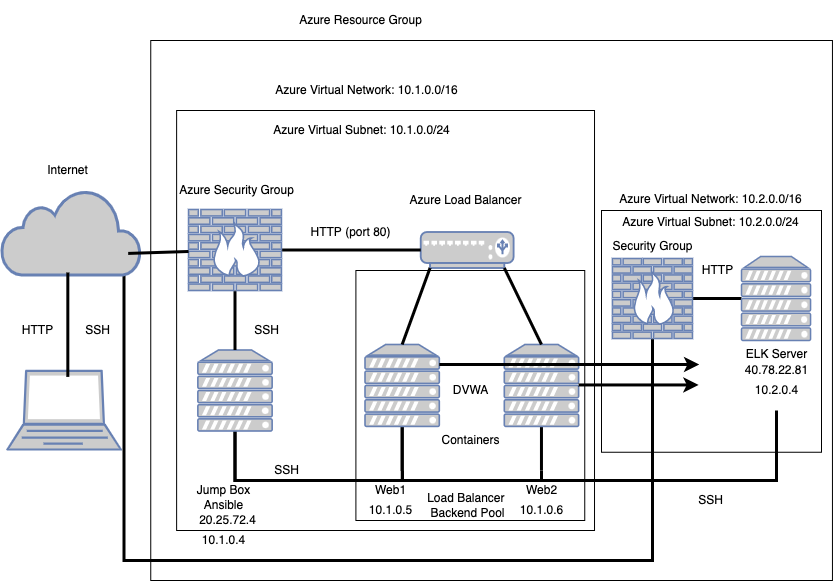

The diagram above was exported from draw.io. Its source (the exported page's mxGraphModel, read from the mxfile embedded in the PNG):
<mxGraphModel dx="946" dy="646" grid="1" gridSize="10" guides="1" tooltips="1" connect="1" arrows="1" fold="1" page="1" pageScale="1" pageWidth="850" pageHeight="1100" math="0" shadow="0">
  <root>
    <mxCell id="0" />
    <mxCell id="1" parent="0" />
    <mxCell id="T2MU86qAi2ag7KTIgBkF-40" value="" style="group" parent="1" vertex="1" connectable="0">
      <mxGeometry x="10" y="170" width="830.945094509451" height="580" as="geometry" />
    </mxCell>
    <mxCell id="T2MU86qAi2ag7KTIgBkF-15" value="" style="fontColor=#0066CC;verticalAlign=top;verticalLabelPosition=bottom;labelPosition=center;align=center;html=1;outlineConnect=0;fillColor=#CCCCCC;strokeColor=#6881B3;gradientColor=none;gradientDirection=north;strokeWidth=2;shape=mxgraph.networks.laptop;" parent="T2MU86qAi2ag7KTIgBkF-40" vertex="1">
      <mxGeometry x="5.970051550609606" y="370.29999999999995" width="113.43097946158252" height="78.7" as="geometry" />
    </mxCell>
    <mxCell id="T2MU86qAi2ag7KTIgBkF-59" style="edgeStyle=orthogonalEdgeStyle;rounded=0;orthogonalLoop=1;jettySize=auto;html=1;exitX=0.88;exitY=1;exitDx=0;exitDy=0;exitPerimeter=0;entryX=0.5;entryY=1;entryDx=0;entryDy=0;entryPerimeter=0;endArrow=none;endFill=0;strokeWidth=3;" parent="T2MU86qAi2ag7KTIgBkF-40" source="T2MU86qAi2ag7KTIgBkF-16" target="T2MU86qAi2ag7KTIgBkF-44" edge="1">
      <mxGeometry relative="1" as="geometry">
        <Array as="points">
          <mxPoint x="123" y="560" />
          <mxPoint x="651" y="560" />
        </Array>
      </mxGeometry>
    </mxCell>
    <mxCell id="T2MU86qAi2ag7KTIgBkF-16" value="" style="html=1;outlineConnect=0;fillColor=#CCCCCC;strokeColor=#6881B3;gradientColor=none;gradientDirection=north;strokeWidth=2;shape=mxgraph.networks.cloud;fontColor=#ffffff;" parent="T2MU86qAi2ag7KTIgBkF-40" vertex="1">
      <mxGeometry y="189" width="139.30120284755748" height="85.5" as="geometry" />
    </mxCell>
    <mxCell id="T2MU86qAi2ag7KTIgBkF-39" value="" style="group" parent="T2MU86qAi2ag7KTIgBkF-40" vertex="1" connectable="0">
      <mxGeometry x="10.945094509450945" width="820" height="580" as="geometry" />
    </mxCell>
    <mxCell id="T2MU86qAi2ag7KTIgBkF-42" value="" style="whiteSpace=wrap;html=1;fillColor=none;" parent="T2MU86qAi2ag7KTIgBkF-39" vertex="1">
      <mxGeometry x="138.3" y="40" width="681.7" height="540" as="geometry" />
    </mxCell>
    <mxCell id="T2MU86qAi2ag7KTIgBkF-46" value="" style="whiteSpace=wrap;html=1;fillColor=none;" parent="T2MU86qAi2ag7KTIgBkF-39" vertex="1">
      <mxGeometry x="589.05" y="210" width="220" height="241.75" as="geometry" />
    </mxCell>
    <mxCell id="T2MU86qAi2ag7KTIgBkF-41" value="" style="whiteSpace=wrap;html=1;fillColor=none;" parent="T2MU86qAi2ag7KTIgBkF-39" vertex="1">
      <mxGeometry x="164.17686605024141" y="110" width="417.9045413632273" height="420" as="geometry" />
    </mxCell>
    <mxCell id="T2MU86qAi2ag7KTIgBkF-2" style="edgeStyle=none;rounded=0;orthogonalLoop=1;jettySize=auto;html=1;exitX=0.5;exitY=1;exitDx=0;exitDy=0;exitPerimeter=0;endArrow=none;endFill=0;strokeWidth=3;" parent="T2MU86qAi2ag7KTIgBkF-39" edge="1">
      <mxGeometry relative="1" as="geometry">
        <mxPoint x="55.388811608433414" y="272" as="sourcePoint" />
        <mxPoint x="55.38881160843364" y="376.4000000000001" as="targetPoint" />
      </mxGeometry>
    </mxCell>
    <mxCell id="T2MU86qAi2ag7KTIgBkF-3" value="" style="fontColor=#0066CC;verticalAlign=top;verticalLabelPosition=bottom;labelPosition=center;align=center;html=1;outlineConnect=0;fillColor=#CCCCCC;strokeColor=#6881B3;gradientColor=none;gradientDirection=north;strokeWidth=2;shape=mxgraph.networks.load_balancer;" parent="T2MU86qAi2ag7KTIgBkF-39" vertex="1">
      <mxGeometry x="408.2851921555792" y="231.5" width="92.86746856503832" height="36" as="geometry" />
    </mxCell>
    <mxCell id="T2MU86qAi2ag7KTIgBkF-4" style="rounded=0;orthogonalLoop=1;jettySize=auto;html=1;exitX=0.5;exitY=1;exitDx=0;exitDy=0;exitPerimeter=0;endArrow=none;endFill=0;strokeWidth=3;" parent="T2MU86qAi2ag7KTIgBkF-39" source="T2MU86qAi2ag7KTIgBkF-5" edge="1">
      <mxGeometry relative="1" as="geometry">
        <mxPoint x="389.71169844257156" y="470" as="targetPoint" />
      </mxGeometry>
    </mxCell>
    <mxCell id="T2MU86qAi2ag7KTIgBkF-49" style="edgeStyle=orthogonalEdgeStyle;rounded=0;orthogonalLoop=1;jettySize=auto;html=1;exitX=0.5;exitY=1;exitDx=0;exitDy=0;exitPerimeter=0;entryX=1;entryY=1;entryDx=0;entryDy=0;entryPerimeter=0;endArrow=none;endFill=0;strokeWidth=3;" parent="T2MU86qAi2ag7KTIgBkF-39" source="T2MU86qAi2ag7KTIgBkF-5" edge="1">
      <mxGeometry relative="1" as="geometry">
        <mxPoint x="529.0582628262827" y="470" as="targetPoint" />
        <Array as="points">
          <mxPoint x="390" y="480" />
          <mxPoint x="529" y="480" />
        </Array>
      </mxGeometry>
    </mxCell>
    <mxCell id="T2MU86qAi2ag7KTIgBkF-5" value="" style="fontColor=#0066CC;verticalAlign=top;verticalLabelPosition=bottom;labelPosition=center;align=center;html=1;outlineConnect=0;fillColor=#CCCCCC;strokeColor=#6881B3;gradientColor=none;gradientDirection=north;strokeWidth=2;shape=mxgraph.networks.server;" parent="T2MU86qAi2ag7KTIgBkF-39" vertex="1">
      <mxGeometry x="352.56471101655615" y="344" width="74.29397485203066" height="81.9" as="geometry" />
    </mxCell>
    <mxCell id="T2MU86qAi2ag7KTIgBkF-6" style="rounded=0;orthogonalLoop=1;jettySize=auto;html=1;exitX=0.1;exitY=1;exitDx=0;exitDy=0;exitPerimeter=0;entryX=0.5;entryY=0;entryDx=0;entryDy=0;entryPerimeter=0;endArrow=none;endFill=0;strokeWidth=3;" parent="T2MU86qAi2ag7KTIgBkF-39" source="T2MU86qAi2ag7KTIgBkF-3" target="T2MU86qAi2ag7KTIgBkF-5" edge="1">
      <mxGeometry relative="1" as="geometry" />
    </mxCell>
    <mxCell id="T2MU86qAi2ag7KTIgBkF-7" style="edgeStyle=none;rounded=0;orthogonalLoop=1;jettySize=auto;html=1;exitX=0.5;exitY=1;exitDx=0;exitDy=0;exitPerimeter=0;endArrow=none;endFill=0;strokeWidth=3;" parent="T2MU86qAi2ag7KTIgBkF-39" source="T2MU86qAi2ag7KTIgBkF-8" edge="1">
      <mxGeometry relative="1" as="geometry">
        <mxPoint x="529.0129012901289" y="470" as="targetPoint" />
      </mxGeometry>
    </mxCell>
    <mxCell id="T2MU86qAi2ag7KTIgBkF-8" value="" style="fontColor=#0066CC;verticalAlign=top;verticalLabelPosition=bottom;labelPosition=center;align=center;html=1;outlineConnect=0;fillColor=#CCCCCC;strokeColor=#6881B3;gradientColor=none;gradientDirection=north;strokeWidth=2;shape=mxgraph.networks.server;" parent="T2MU86qAi2ag7KTIgBkF-39" vertex="1">
      <mxGeometry x="491.86591386411357" y="344" width="74.29397485203066" height="81.9" as="geometry" />
    </mxCell>
    <mxCell id="T2MU86qAi2ag7KTIgBkF-9" style="edgeStyle=none;rounded=0;orthogonalLoop=1;jettySize=auto;html=1;exitX=0.9;exitY=1;exitDx=0;exitDy=0;exitPerimeter=0;entryX=0.5;entryY=0;entryDx=0;entryDy=0;entryPerimeter=0;endArrow=none;endFill=0;strokeWidth=3;" parent="T2MU86qAi2ag7KTIgBkF-39" source="T2MU86qAi2ag7KTIgBkF-3" target="T2MU86qAi2ag7KTIgBkF-8" edge="1">
      <mxGeometry relative="1" as="geometry" />
    </mxCell>
    <mxCell id="T2MU86qAi2ag7KTIgBkF-48" style="edgeStyle=orthogonalEdgeStyle;rounded=0;orthogonalLoop=1;jettySize=auto;html=1;exitX=0.5;exitY=1;exitDx=0;exitDy=0;exitPerimeter=0;entryX=1.03;entryY=1;entryDx=0;entryDy=0;entryPerimeter=0;endArrow=none;endFill=0;strokeWidth=3;" parent="T2MU86qAi2ag7KTIgBkF-39" source="T2MU86qAi2ag7KTIgBkF-10" edge="1">
      <mxGeometry relative="1" as="geometry">
        <mxPoint x="390.04954668194085" y="470" as="targetPoint" />
        <Array as="points">
          <mxPoint x="223" y="480" />
          <mxPoint x="390" y="480" />
        </Array>
      </mxGeometry>
    </mxCell>
    <mxCell id="T2MU86qAi2ag7KTIgBkF-58" style="edgeStyle=orthogonalEdgeStyle;rounded=0;orthogonalLoop=1;jettySize=auto;html=1;exitX=0.5;exitY=1;exitDx=0;exitDy=0;exitPerimeter=0;endArrow=none;endFill=0;strokeWidth=3;" parent="T2MU86qAi2ag7KTIgBkF-39" source="T2MU86qAi2ag7KTIgBkF-10" edge="1">
      <mxGeometry relative="1" as="geometry">
        <mxPoint x="764.054905490549" y="410" as="targetPoint" />
        <Array as="points">
          <mxPoint x="223" y="480" />
          <mxPoint x="764" y="480" />
        </Array>
      </mxGeometry>
    </mxCell>
    <mxCell id="T2MU86qAi2ag7KTIgBkF-10" value="" style="fontColor=#0066CC;verticalAlign=top;verticalLabelPosition=bottom;labelPosition=center;align=center;html=1;outlineConnect=0;fillColor=#CCCCCC;strokeColor=#6881B3;gradientColor=none;gradientDirection=north;strokeWidth=2;shape=mxgraph.networks.server;" parent="T2MU86qAi2ag7KTIgBkF-39" vertex="1">
      <mxGeometry x="185.40326759948724" y="349.5" width="74.29397485203066" height="81" as="geometry" />
    </mxCell>
    <mxCell id="T2MU86qAi2ag7KTIgBkF-11" style="edgeStyle=none;rounded=0;orthogonalLoop=1;jettySize=auto;html=1;exitX=1;exitY=0.5;exitDx=0;exitDy=0;exitPerimeter=0;entryX=0;entryY=0.5;entryDx=0;entryDy=0;entryPerimeter=0;endArrow=none;endFill=0;strokeWidth=3;" parent="T2MU86qAi2ag7KTIgBkF-39" source="T2MU86qAi2ag7KTIgBkF-13" target="T2MU86qAi2ag7KTIgBkF-3" edge="1">
      <mxGeometry relative="1" as="geometry" />
    </mxCell>
    <mxCell id="T2MU86qAi2ag7KTIgBkF-12" style="edgeStyle=none;rounded=0;orthogonalLoop=1;jettySize=auto;html=1;exitX=0.5;exitY=1;exitDx=0;exitDy=0;exitPerimeter=0;entryX=0.5;entryY=0;entryDx=0;entryDy=0;entryPerimeter=0;endArrow=none;endFill=0;strokeWidth=3;" parent="T2MU86qAi2ag7KTIgBkF-39" source="T2MU86qAi2ag7KTIgBkF-13" target="T2MU86qAi2ag7KTIgBkF-10" edge="1">
      <mxGeometry relative="1" as="geometry" />
    </mxCell>
    <mxCell id="T2MU86qAi2ag7KTIgBkF-13" value="" style="fontColor=#0066CC;verticalAlign=top;verticalLabelPosition=bottom;labelPosition=center;align=center;html=1;outlineConnect=0;fillColor=#CCCCCC;strokeColor=#6881B3;gradientColor=none;gradientDirection=north;strokeWidth=2;shape=mxgraph.networks.firewall;" parent="T2MU86qAi2ag7KTIgBkF-39" vertex="1">
      <mxGeometry x="176.11652074298337" y="209" width="92.86746856503832" height="81" as="geometry" />
    </mxCell>
    <mxCell id="T2MU86qAi2ag7KTIgBkF-14" style="edgeStyle=none;rounded=0;orthogonalLoop=1;jettySize=auto;html=1;exitX=1;exitY=0.7;exitDx=0;exitDy=0;exitPerimeter=0;endArrow=none;endFill=0;strokeWidth=3;" parent="T2MU86qAi2ag7KTIgBkF-39" target="T2MU86qAi2ag7KTIgBkF-13" edge="1">
      <mxGeometry relative="1" as="geometry">
        <mxPoint x="115.7526661757084" y="252.92000000000007" as="sourcePoint" />
      </mxGeometry>
    </mxCell>
    <mxCell id="T2MU86qAi2ag7KTIgBkF-17" value="DVWA" style="text;html=1;align=center;verticalAlign=middle;resizable=0;points=[];autosize=1;strokeColor=none;fillColor=none;" parent="T2MU86qAi2ag7KTIgBkF-39" vertex="1">
      <mxGeometry x="432.87873741919645" y="380" width="50" height="20" as="geometry" />
    </mxCell>
    <mxCell id="T2MU86qAi2ag7KTIgBkF-18" value="Containers" style="text;html=1;align=center;verticalAlign=middle;resizable=0;points=[];autosize=1;strokeColor=none;fillColor=none;" parent="T2MU86qAi2ag7KTIgBkF-39" vertex="1">
      <mxGeometry x="422.8786515015138" y="430" width="70" height="20" as="geometry" />
    </mxCell>
    <mxCell id="T2MU86qAi2ag7KTIgBkF-19" value="SSH" style="text;html=1;align=center;verticalAlign=middle;resizable=0;points=[];autosize=1;strokeColor=none;fillColor=none;" parent="T2MU86qAi2ag7KTIgBkF-39" vertex="1">
      <mxGeometry x="253.72744865395626" y="460" width="40" height="20" as="geometry" />
    </mxCell>
    <mxCell id="T2MU86qAi2ag7KTIgBkF-20" value="SSH" style="text;html=1;align=center;verticalAlign=middle;resizable=0;points=[];autosize=1;strokeColor=none;fillColor=none;" parent="T2MU86qAi2ag7KTIgBkF-39" vertex="1">
      <mxGeometry x="233.8270190655429" y="320" width="40" height="20" as="geometry" />
    </mxCell>
    <mxCell id="T2MU86qAi2ag7KTIgBkF-21" value="SSH" style="text;html=1;align=center;verticalAlign=middle;resizable=0;points=[];autosize=1;strokeColor=none;fillColor=none;" parent="T2MU86qAi2ag7KTIgBkF-39" vertex="1">
      <mxGeometry x="64.6755584649374" y="320" width="40" height="20" as="geometry" />
    </mxCell>
    <mxCell id="T2MU86qAi2ag7KTIgBkF-22" value="HTTP (port 80)" style="text;html=1;align=center;verticalAlign=middle;resizable=0;points=[];autosize=1;strokeColor=none;fillColor=none;" parent="T2MU86qAi2ag7KTIgBkF-39" vertex="1">
      <mxGeometry x="288.5524916127976" y="221.75" width="100" height="20" as="geometry" />
    </mxCell>
    <mxCell id="T2MU86qAi2ag7KTIgBkF-23" value="Jump Box" style="text;html=1;align=center;verticalAlign=middle;resizable=0;points=[];autosize=1;strokeColor=none;fillColor=none;" parent="T2MU86qAi2ag7KTIgBkF-39" vertex="1">
      <mxGeometry x="176.11827100891907" y="480" width="70" height="20" as="geometry" />
    </mxCell>
    <mxCell id="T2MU86qAi2ag7KTIgBkF-24" value="Ansible" style="text;html=1;align=center;verticalAlign=middle;resizable=0;points=[];autosize=1;strokeColor=none;fillColor=none;" parent="T2MU86qAi2ag7KTIgBkF-39" vertex="1">
      <mxGeometry x="181.11827100891907" y="495" width="60" height="20" as="geometry" />
    </mxCell>
    <mxCell id="T2MU86qAi2ag7KTIgBkF-25" value="Azure Virtual Subnet: 10.1.0.0/24" style="text;html=1;align=center;verticalAlign=middle;resizable=0;points=[];autosize=1;strokeColor=none;fillColor=none;" parent="T2MU86qAi2ag7KTIgBkF-39" vertex="1">
      <mxGeometry x="253.72719090090825" y="120" width="190" height="20" as="geometry" />
    </mxCell>
    <mxCell id="T2MU86qAi2ag7KTIgBkF-28" value="10.1.0.6" style="text;html=1;align=center;verticalAlign=middle;resizable=0;points=[];autosize=1;strokeColor=none;fillColor=none;" parent="T2MU86qAi2ag7KTIgBkF-39" vertex="1">
      <mxGeometry x="499.0080075280256" y="500" width="60" height="20" as="geometry" />
    </mxCell>
    <mxCell id="T2MU86qAi2ag7KTIgBkF-29" value="20.25.72.4" style="text;html=1;align=center;verticalAlign=middle;resizable=0;points=[];autosize=1;strokeColor=none;fillColor=none;" parent="T2MU86qAi2ag7KTIgBkF-39" vertex="1">
      <mxGeometry x="180.37995090418127" y="510" width="70" height="20" as="geometry" />
    </mxCell>
    <mxCell id="T2MU86qAi2ag7KTIgBkF-31" value="Azure Load Balancer" style="text;html=1;align=center;verticalAlign=middle;resizable=0;points=[];autosize=1;strokeColor=none;fillColor=none;" parent="T2MU86qAi2ag7KTIgBkF-39" vertex="1">
      <mxGeometry x="388.0533507896244" y="190" width="130" height="20" as="geometry" />
    </mxCell>
    <mxCell id="T2MU86qAi2ag7KTIgBkF-32" value="HTTP" style="text;html=1;align=center;verticalAlign=middle;resizable=0;points=[];autosize=1;strokeColor=none;fillColor=none;" parent="T2MU86qAi2ag7KTIgBkF-39" vertex="1">
      <mxGeometry y="320" width="50" height="20" as="geometry" />
    </mxCell>
    <mxCell id="T2MU86qAi2ag7KTIgBkF-33" value="Internet" style="text;html=1;align=center;verticalAlign=middle;resizable=0;points=[];autosize=1;strokeColor=none;fillColor=none;" parent="T2MU86qAi2ag7KTIgBkF-39" vertex="1">
      <mxGeometry x="24.87521479420669" y="160" width="60" height="20" as="geometry" />
    </mxCell>
    <mxCell id="T2MU86qAi2ag7KTIgBkF-34" value="Azure Security Group" style="text;html=1;align=center;verticalAlign=middle;resizable=0;points=[];autosize=1;strokeColor=none;fillColor=none;" parent="T2MU86qAi2ag7KTIgBkF-39" vertex="1">
      <mxGeometry x="158.55641764176414" y="180" width="130" height="20" as="geometry" />
    </mxCell>
    <mxCell id="T2MU86qAi2ag7KTIgBkF-35" value="10.1.0.5" style="text;html=1;align=center;verticalAlign=middle;resizable=0;points=[];autosize=1;strokeColor=none;fillColor=none;" parent="T2MU86qAi2ag7KTIgBkF-39" vertex="1">
      <mxGeometry x="348.2869486948695" y="500" width="60" height="20" as="geometry" />
    </mxCell>
    <mxCell id="T2MU86qAi2ag7KTIgBkF-36" value="Azure Virtual Network: 10.1.0.0/16" style="text;html=1;align=center;verticalAlign=middle;resizable=0;points=[];autosize=1;strokeColor=none;fillColor=none;" parent="T2MU86qAi2ag7KTIgBkF-39" vertex="1">
      <mxGeometry x="253.72719090090825" y="80" width="200" height="20" as="geometry" />
    </mxCell>
    <mxCell id="T2MU86qAi2ag7KTIgBkF-37" value="Azure Resource Group" style="text;html=1;align=center;verticalAlign=middle;resizable=0;points=[];autosize=1;strokeColor=none;fillColor=none;" parent="T2MU86qAi2ag7KTIgBkF-39" vertex="1">
      <mxGeometry x="278.25788397021523" y="10" width="140" height="20" as="geometry" />
    </mxCell>
    <mxCell id="T2MU86qAi2ag7KTIgBkF-38" value="Load Balancer &lt;br&gt;Backend Pool" style="text;html=1;align=center;verticalAlign=middle;resizable=0;points=[];autosize=1;strokeColor=none;fillColor=none;" parent="T2MU86qAi2ag7KTIgBkF-39" vertex="1">
      <mxGeometry x="409.7225996235987" y="490" width="90" height="30" as="geometry" />
    </mxCell>
    <mxCell id="T2MU86qAi2ag7KTIgBkF-30" value="10.1.0.4" style="text;html=1;align=center;verticalAlign=middle;resizable=0;points=[];autosize=1;strokeColor=none;fillColor=none;" parent="T2MU86qAi2ag7KTIgBkF-39" vertex="1">
      <mxGeometry x="181.11499386302265" y="530" width="60" height="20" as="geometry" />
    </mxCell>
    <mxCell id="T2MU86qAi2ag7KTIgBkF-63" style="edgeStyle=none;rounded=0;orthogonalLoop=1;jettySize=auto;html=1;exitX=1;exitY=0.5;exitDx=0;exitDy=0;exitPerimeter=0;endArrow=none;endFill=0;strokeWidth=3;" parent="T2MU86qAi2ag7KTIgBkF-39" source="T2MU86qAi2ag7KTIgBkF-44" target="T2MU86qAi2ag7KTIgBkF-45" edge="1">
      <mxGeometry relative="1" as="geometry" />
    </mxCell>
    <mxCell id="T2MU86qAi2ag7KTIgBkF-44" value="" style="fontColor=#0066CC;verticalAlign=top;verticalLabelPosition=bottom;labelPosition=center;align=center;html=1;outlineConnect=0;fillColor=#CCCCCC;strokeColor=#6881B3;gradientColor=none;gradientDirection=north;strokeWidth=2;shape=mxgraph.networks.firewall;" parent="T2MU86qAi2ag7KTIgBkF-39" vertex="1">
      <mxGeometry x="600" y="258" width="80" height="80" as="geometry" />
    </mxCell>
    <mxCell id="T2MU86qAi2ag7KTIgBkF-45" value="" style="fontColor=#0066CC;verticalAlign=top;verticalLabelPosition=bottom;labelPosition=center;align=center;html=1;outlineConnect=0;fillColor=#CCCCCC;strokeColor=#6881B3;gradientColor=none;gradientDirection=north;strokeWidth=2;shape=mxgraph.networks.server;" parent="T2MU86qAi2ag7KTIgBkF-39" vertex="1">
      <mxGeometry x="729.05" y="256" width="69.05" height="84" as="geometry" />
    </mxCell>
    <mxCell id="T2MU86qAi2ag7KTIgBkF-50" value="Web2" style="text;html=1;align=center;verticalAlign=middle;resizable=0;points=[];autosize=1;strokeColor=none;fillColor=none;" parent="T2MU86qAi2ag7KTIgBkF-39" vertex="1">
      <mxGeometry x="504.014905490549" y="480" width="50" height="20" as="geometry" />
    </mxCell>
    <mxCell id="T2MU86qAi2ag7KTIgBkF-51" value="Web1" style="text;html=1;align=center;verticalAlign=middle;resizable=0;points=[];autosize=1;strokeColor=none;fillColor=none;" parent="T2MU86qAi2ag7KTIgBkF-39" vertex="1">
      <mxGeometry x="353.2849054905491" y="480" width="50" height="20" as="geometry" />
    </mxCell>
    <mxCell id="T2MU86qAi2ag7KTIgBkF-1" value="" style="whiteSpace=wrap;html=1;fillColor=none;" parent="T2MU86qAi2ag7KTIgBkF-39" vertex="1">
      <mxGeometry x="343.45043367973165" y="270" width="228.84762294411257" height="250" as="geometry" />
    </mxCell>
    <mxCell id="T2MU86qAi2ag7KTIgBkF-60" value="Azure Virtual Network: 10.2.0.0/16" style="text;html=1;align=center;verticalAlign=middle;resizable=0;points=[];autosize=1;strokeColor=none;fillColor=none;" parent="T2MU86qAi2ag7KTIgBkF-39" vertex="1">
      <mxGeometry x="598.104905490549" y="189" width="200" height="20" as="geometry" />
    </mxCell>
    <mxCell id="T2MU86qAi2ag7KTIgBkF-61" value="Azure Virtual Subnet: 10.2.0.0/24" style="text;html=1;align=center;verticalAlign=middle;resizable=0;points=[];autosize=1;strokeColor=none;fillColor=none;" parent="T2MU86qAi2ag7KTIgBkF-39" vertex="1">
      <mxGeometry x="603.1049054905491" y="211.5" width="190" height="20" as="geometry" />
    </mxCell>
    <mxCell id="T2MU86qAi2ag7KTIgBkF-62" value="HTTP" style="text;html=1;align=center;verticalAlign=middle;resizable=0;points=[];autosize=1;strokeColor=none;fillColor=none;" parent="T2MU86qAi2ag7KTIgBkF-39" vertex="1">
      <mxGeometry x="680.004905490549" y="260" width="50" height="20" as="geometry" />
    </mxCell>
    <mxCell id="T2MU86qAi2ag7KTIgBkF-64" value="ELK Server" style="text;html=1;align=center;verticalAlign=middle;resizable=0;points=[];autosize=1;strokeColor=none;fillColor=none;" parent="T2MU86qAi2ag7KTIgBkF-39" vertex="1">
      <mxGeometry x="723.574905490549" y="344" width="80" height="20" as="geometry" />
    </mxCell>
    <mxCell id="T2MU86qAi2ag7KTIgBkF-65" value="10.2.0.4" style="text;html=1;align=center;verticalAlign=middle;resizable=0;points=[];autosize=1;strokeColor=none;fillColor=none;" parent="T2MU86qAi2ag7KTIgBkF-39" vertex="1">
      <mxGeometry x="733.574905490549" y="380" width="60" height="20" as="geometry" />
    </mxCell>
    <mxCell id="T2MU86qAi2ag7KTIgBkF-66" value="40.78.22.81" style="text;html=1;align=center;verticalAlign=middle;resizable=0;points=[];autosize=1;strokeColor=none;fillColor=none;" parent="T2MU86qAi2ag7KTIgBkF-39" vertex="1">
      <mxGeometry x="723.574905490549" y="360" width="80" height="20" as="geometry" />
    </mxCell>
    <mxCell id="T2MU86qAi2ag7KTIgBkF-67" value="SSH" style="text;html=1;align=center;verticalAlign=middle;resizable=0;points=[];autosize=1;strokeColor=none;fillColor=none;" parent="T2MU86qAi2ag7KTIgBkF-39" vertex="1">
      <mxGeometry x="678.104905490549" y="490" width="40" height="20" as="geometry" />
    </mxCell>
    <mxCell id="T2MU86qAi2ag7KTIgBkF-68" value="Security Group" style="text;html=1;align=center;verticalAlign=middle;resizable=0;points=[];autosize=1;strokeColor=none;fillColor=none;" parent="T2MU86qAi2ag7KTIgBkF-39" vertex="1">
      <mxGeometry x="590.004905490549" y="236" width="100" height="20" as="geometry" />
    </mxCell>
    <mxCell id="T2MU86qAi2ag7KTIgBkF-71" value="" style="endArrow=classic;html=1;rounded=0;strokeWidth=3;" parent="T2MU86qAi2ag7KTIgBkF-39" edge="1">
      <mxGeometry width="50" height="50" relative="1" as="geometry">
        <mxPoint x="426.8549054905491" y="364" as="sourcePoint" />
        <mxPoint x="686.854905490549" y="364" as="targetPoint" />
      </mxGeometry>
    </mxCell>
    <mxCell id="T2MU86qAi2ag7KTIgBkF-70" value="" style="endArrow=classic;html=1;rounded=0;strokeWidth=3;" parent="T2MU86qAi2ag7KTIgBkF-39" edge="1">
      <mxGeometry width="50" height="50" relative="1" as="geometry">
        <mxPoint x="566.154905490549" y="384.45000000000005" as="sourcePoint" />
        <mxPoint x="686.154905490549" y="384.45000000000005" as="targetPoint" />
      </mxGeometry>
    </mxCell>
  </root>
</mxGraphModel>